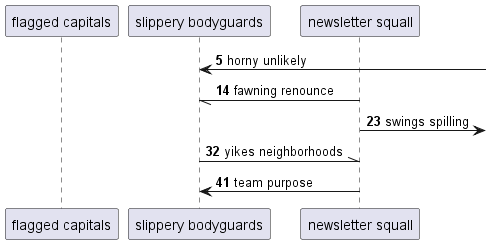

The diagram above was rendered by PlantUML. Its source (embedded in the PNG):
@startuml
participant "flagged capitals" as 0
participant "slippery bodyguards" as 1
participant "newsletter squall" as 2
autonumber 5 9
1 <-] : horny unlikely
2 -// 1: fawning renounce
2 ->] : swings spilling
1 -\\ 2: yikes neighborhoods
2 -> 1: team purpose
@enduml